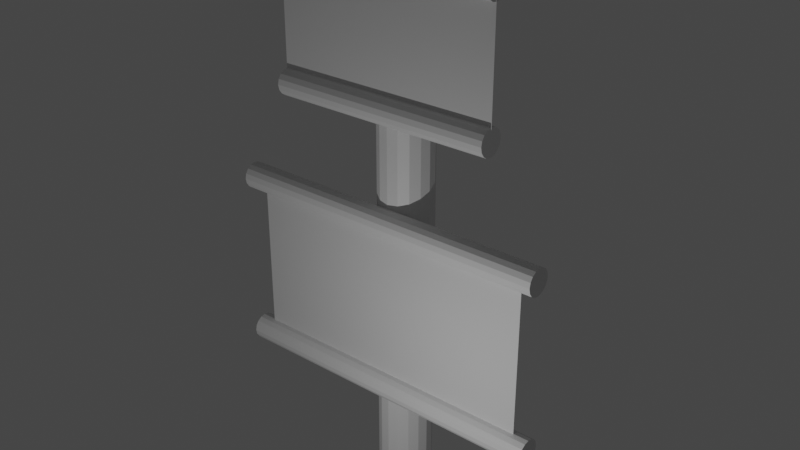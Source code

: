 # Source: Mastro_com_Bandeira_Secundario.blend  (saved by Blender 2.82.7; exported with 4.5.12 LTS)
import bpy
from mathutils import Matrix  # noqa: F401  (used for matrix-valued properties, if any)

bpy.ops.wm.read_factory_settings(use_empty=True)
scene = bpy.context.scene
scene.name = 'Scene'

# ---- collections
col_collection = bpy.data.collections.new('Collection'); scene.collection.children.link(col_collection)

# ---- materials (node trees are filled in below, after node groups)
mat_bandeira_001 = bpy.data.materials.new('Bandeira.001')
mat_bandeira_001.use_transparent_shadow = False
mat_bandeira_002 = bpy.data.materials.new('Bandeira.002')
mat_bandeira_002.use_transparent_shadow = False

# ---- material node trees
mat_bandeira_001.use_nodes = True; mat_bandeira_001.node_tree.nodes.clear()
_N = mat_bandeira_001.node_tree.nodes; _L = mat_bandeira_001.node_tree.links
n0 = _N.new('ShaderNodeOutputMaterial'); n0.name = 'Material Output'; n0.location = (300, 300)
n1 = _N.new('ShaderNodeBsdfPrincipled'); n1.name = 'Principled BSDF'; n1.location = (10, 300)
n1.distribution = 'GGX'
n1.subsurface_method = 'BURLEY'
n1.inputs[3].default_value = 1.45
n1.inputs[27].default_value = (0.0, 0.0, 0.0, 1.0)
n1.inputs[28].default_value = 1.0
_L.new(n1.outputs[0], n0.inputs[0])
n0.is_active_output = True
mat_bandeira_002.use_nodes = True; mat_bandeira_002.node_tree.nodes.clear()
_N = mat_bandeira_002.node_tree.nodes; _L = mat_bandeira_002.node_tree.links
n0 = _N.new('ShaderNodeOutputMaterial'); n0.name = 'Material Output'; n0.location = (300, 300)
n1 = _N.new('ShaderNodeBsdfPrincipled'); n1.name = 'Principled BSDF'; n1.location = (10, 300)
n1.distribution = 'GGX'
n1.subsurface_method = 'BURLEY'
n1.inputs[3].default_value = 1.45
n1.inputs[27].default_value = (0.0, 0.0, 0.0, 1.0)
n1.inputs[28].default_value = 1.0
_L.new(n1.outputs[0], n0.inputs[0])
n0.is_active_output = True

# ---- world
world_world = bpy.data.worlds.new('World'); scene.world = world_world
world_world.use_nodes = True; world_world.node_tree.nodes.clear()
_N = world_world.node_tree.nodes; _L = world_world.node_tree.links
n0 = _N.new('ShaderNodeOutputWorld'); n0.name = 'World Output'; n0.location = (300, 300)
n1 = _N.new('ShaderNodeBackground'); n1.name = 'Background'; n1.location = (10, 300)
n1.inputs[0].default_value = (0.05088, 0.05088, 0.05088, 1.0)
_L.new(n1.outputs[0], n0.inputs[0])
n0.is_active_output = True
world_world.color = (0.05088, 0.05088, 0.05088)
world_world.use_sun_shadow = False
world_world.sun_shadow_jitter_overblur = 0.0

# ---- lights
light_light_001 = bpy.data.lights.new('Light.001', 'POINT')
light_light_001.transmission_factor = 0.0
light_light_001.energy = 1000.0
light_light_001.shadow_soft_size = 0.1
light_light_001.shadow_maximum_resolution = 0.006
light_light_001.use_absolute_resolution = True

# ---- meshes
me_plane_001 = bpy.data.meshes.new('Plane.001')
me_plane_001.from_pydata([(-1.0, -1.0, 0.0), (1.0, -1.0, 0.0), (-1.0, 1.0, 0.0), (1.0, 1.0, 0.0), (-0.8182, -1.0, 0.0), (-0.6364, -1.0, 0.0), (-0.4545, -1.0, 0.0), (-0.2727, -1.0, 0.0), (-0.09091, -1.0, 0.0), (0.09091, -1.0, 0.0), (0.2727, -1.0, 0.0), (0.4545, -1.0, 0.0), (0.6364, -1.0, 0.0), (0.8182, -1.0, 0.0), (0.8182, 1.0, 0.0), (0.6364, 1.0, 0.0), (0.4545, 1.0, 0.0), (0.2727, 1.0, 0.0), (0.09091, 1.0, 0.0), (-0.09091, 1.0, 0.0), (-0.2727, 1.0, 0.0), (-0.4545, 1.0, 0.0), (-0.6364, 1.0, 0.0), (-0.8182, 1.0, 0.0), (-1.0, 0.8182, 0.0), (-1.0, 0.6364, 0.0), (-1.0, 0.4545, 0.0), (-1.0, 0.2727, 0.0), (-1.0, 0.09091, 0.0), (-1.0, -0.09091, 0.0), (-1.0, -0.2727, 0.0), (-1.0, -0.4545, 0.0), (-1.0, -0.6364, 0.0), (-1.0, -0.8182, 0.0), (1.0, -0.8182, 0.0), (1.0, -0.6364, 0.0), (1.0, -0.4545, 0.0), (1.0, -0.2727, 0.0), (1.0, -0.09091, 0.0), (1.0, 0.09091, 0.0), (1.0, 0.2727, 0.0), (1.0, 0.4545, 0.0), (1.0, 0.6364, 0.0), (1.0, 0.8182, 0.0), (-0.8182, -0.8182, 0.0), (-0.8182, -0.6364, 0.0), (-0.8182, -0.4545, 0.0), (-0.8182, -0.2727, 0.0), (-0.8182, -0.09091, 0.0), (-0.8182, 0.09091, 0.0), (-0.8182, 0.2727, 0.0), (-0.8182, 0.4545, 0.0), (-0.8182, 0.6364, 0.0), (-0.8182, 0.8182, 0.0), (-0.6364, -0.8182, 0.0), (-0.6364, -0.6364, 0.0), (-0.6364, -0.4545, 0.0), (-0.6364, -0.2727, 0.0), (-0.6364, -0.09091, 0.0), (-0.6364, 0.09091, 0.0), (-0.6364, 0.2727, 0.0), (-0.6364, 0.4545, 0.0), (-0.6364, 0.6364, 0.0), (-0.6364, 0.8182, 0.0), (-0.4545, -0.8182, 0.0), (-0.4545, -0.6364, 0.0), (-0.4545, -0.4545, 0.0), (-0.4545, -0.2727, 0.0), (-0.4545, -0.09091, 0.0), (-0.4545, 0.09091, 0.0), (-0.4545, 0.2727, 0.0), (-0.4545, 0.4545, 0.0), (-0.4545, 0.6364, 0.0), (-0.4545, 0.8182, 0.0), (-0.2727, -0.8182, 0.0), (-0.2727, -0.6364, 0.0), (-0.2727, -0.4545, 0.0), (-0.2727, -0.2727, 0.0), (-0.2727, -0.09091, 0.0), (-0.2727, 0.09091, 0.0), (-0.2727, 0.2727, 0.0), (-0.2727, 0.4545, 0.0), (-0.2727, 0.6364, 0.0), (-0.2727, 0.8182, 0.0), (-0.09091, -0.8182, 0.0), (-0.09091, -0.6364, 0.0), (-0.09091, -0.4545, 0.0), (-0.09091, -0.2727, 0.0), (-0.09091, -0.09091, 0.0), (-0.09091, 0.09091, 0.0), (-0.09091, 0.2727, 0.0), (-0.09091, 0.4545, 0.0), (-0.09091, 0.6364, 0.0), (-0.09091, 0.8182, 0.0), (0.09091, -0.8182, 0.0), (0.09091, -0.6364, 0.0), (0.09091, -0.4545, 0.0), (0.09091, -0.2727, 0.0), (0.09091, -0.09091, 0.0), (0.09091, 0.09091, 0.0), (0.09091, 0.2727, 0.0), (0.09091, 0.4545, 0.0), (0.09091, 0.6364, 0.0), (0.09091, 0.8182, 0.0), (0.2727, -0.8182, 0.0), (0.2727, -0.6364, 0.0), (0.2727, -0.4545, 0.0), (0.2727, -0.2727, 0.0), (0.2727, -0.09091, 0.0), (0.2727, 0.09091, 0.0), (0.2727, 0.2727, 0.0), (0.2727, 0.4545, 0.0), (0.2727, 0.6364, 0.0), (0.2727, 0.8182, 0.0), (0.4545, -0.8182, 0.0), (0.4545, -0.6364, 0.0), (0.4545, -0.4545, 0.0), (0.4545, -0.2727, 0.0), (0.4545, -0.09091, 0.0), (0.4545, 0.09091, 0.0), (0.4545, 0.2727, 0.0), (0.4545, 0.4545, 0.0), (0.4545, 0.6364, 0.0), (0.4545, 0.8182, 0.0), (0.6364, -0.8182, 0.0), (0.6364, -0.6364, 0.0), (0.6364, -0.4545, 0.0), (0.6364, -0.2727, 0.0), (0.6364, -0.09091, 0.0), (0.6364, 0.09091, 0.0), (0.6364, 0.2727, 0.0), (0.6364, 0.4545, 0.0), (0.6364, 0.6364, 0.0), (0.6364, 0.8182, 0.0), (0.8182, -0.8182, 0.0), (0.8182, -0.6364, 0.0), (0.8182, -0.4545, 0.0), (0.8182, -0.2727, 0.0), (0.8182, -0.09091, 0.0), (0.8182, 0.09091, 0.0), (0.8182, 0.2727, 0.0), (0.8182, 0.4545, 0.0), (0.8182, 0.6364, 0.0), (0.8182, 0.8182, 0.0), (0.0, -2.52, -1.967), (0.0, 4.563, -1.967), (0.06873, -2.52, -1.899), (0.06873, 4.563, -1.899), (0.127, -2.52, -1.706), (0.127, 4.563, -1.706), (0.1659, -2.52, -1.416), (0.1659, 4.563, -1.416), (0.1796, -2.52, -1.074), (0.1796, 4.563, -1.074), (0.1659, -2.52, -0.7318), (0.1659, 4.563, -0.7318), (0.127, -2.52, -0.4419), (0.127, 4.563, -0.4419), (0.06873, -2.52, -0.2482), (0.06873, 4.563, -0.2482), (2.712e-08, -2.52, -0.1802), (2.712e-08, 4.563, -0.1802), (-0.06873, -2.52, -0.2482), (-0.06873, 4.563, -0.2482), (-0.127, -2.52, -0.4419), (-0.127, 4.563, -0.4419), (-0.1659, -2.52, -0.7318), (-0.1659, 4.563, -0.7318), (-0.1796, -2.52, -1.074), (-0.1796, 4.563, -1.074), (-0.1659, -2.52, -1.416), (-0.1659, 4.563, -1.416), (-0.127, -2.52, -1.706), (-0.127, 4.563, -1.706), (-0.06873, -2.52, -1.899), (-0.06873, 4.563, -1.899), (1.104, -1.173, -0.4649), (-1.104, -1.173, -0.4649), (1.104, -1.104, -0.4313), (-1.104, -1.104, -0.4313), (1.104, -1.046, -0.3355), (-1.104, -1.046, -0.3355), (1.104, -1.007, -0.1922), (-1.104, -1.007, -0.1922), (1.104, -0.9938, -0.02308), (-1.104, -0.9938, -0.02308), (1.104, -1.007, 0.146), (-1.104, -1.007, 0.146), (1.104, -1.046, 0.2893), (-1.104, -1.046, 0.2893), (1.104, -1.104, 0.3851), (-1.104, -1.104, 0.3851), (1.104, -1.173, 0.4188), (-1.104, -1.173, 0.4188), (1.104, -1.241, 0.3851), (-1.104, -1.241, 0.3851), (1.104, -1.299, 0.2893), (-1.104, -1.299, 0.2893), (1.104, -1.338, 0.146), (-1.104, -1.338, 0.146), (1.104, -1.352, -0.02308), (-1.104, -1.352, -0.02308), (1.104, -1.338, -0.1922), (-1.104, -1.338, -0.1922), (1.104, -1.299, -0.3355), (-1.104, -1.299, -0.3355), (1.104, -1.241, -0.4313), (-1.104, -1.241, -0.4313), (1.104, 1.164, -0.4649), (-1.104, 1.164, -0.4649), (1.104, 1.233, -0.4313), (-1.104, 1.233, -0.4313), (1.104, 1.291, -0.3355), (-1.104, 1.291, -0.3355), (1.104, 1.329, -0.1922), (-1.104, 1.329, -0.1922), (1.104, 1.343, -0.02308), (-1.104, 1.343, -0.02308), (1.104, 1.329, 0.146), (-1.104, 1.329, 0.146), (1.104, 1.291, 0.2893), (-1.104, 1.291, 0.2893), (1.104, 1.233, 0.3851), (-1.104, 1.233, 0.3851), (1.104, 1.164, 0.4188), (-1.104, 1.164, 0.4188), (1.104, 1.096, 0.3851), (-1.104, 1.096, 0.3851), (1.104, 1.037, 0.2893), (-1.104, 1.037, 0.2893), (1.104, 0.9987, 0.146), (-1.104, 0.9987, 0.146), (1.104, 0.9851, -0.02308), (-1.104, 0.9851, -0.02308), (1.104, 0.9987, -0.1922), (-1.104, 0.9987, -0.1922), (1.104, 1.037, -0.3355), (-1.104, 1.037, -0.3355), (1.104, 1.096, -0.4313), (-1.104, 1.096, -0.4313), (0.7542, 4.339, -0.4649), (-0.7542, 4.339, -0.4649), (0.7542, 4.408, -0.4313), (-0.7542, 4.408, -0.4313), (0.7542, 4.466, -0.3355), (-0.7542, 4.466, -0.3355), (0.7542, 4.505, -0.1922), (-0.7542, 4.505, -0.1922), (0.7542, 4.518, -0.02308), (-0.7542, 4.518, -0.02308), (0.7542, 4.505, 0.146), (-0.7542, 4.505, 0.146), (0.7542, 4.466, 0.2893), (-0.7542, 4.466, 0.2893), (0.7542, 4.408, 0.3851), (-0.7542, 4.408, 0.3851), (0.7542, 4.339, 0.4188), (-0.7542, 4.339, 0.4188), (0.7542, 4.271, 0.3851), (-0.7542, 4.271, 0.3851), (0.7542, 4.213, 0.2893), (-0.7542, 4.213, 0.2893), (0.7542, 4.174, 0.146), (-0.7542, 4.174, 0.146), (0.7542, 4.16, -0.02308), (-0.7542, 4.16, -0.02308), (0.7542, 4.174, -0.1922), (-0.7542, 4.174, -0.1922), (0.7542, 4.213, -0.3355), (-0.7542, 4.213, -0.3355), (0.7542, 4.271, -0.4313), (-0.7542, 4.271, -0.4313), (0.7542, 2.627, -0.4649), (-0.7542, 2.627, -0.4649), (0.7542, 2.696, -0.4313), (-0.7542, 2.696, -0.4313), (0.7542, 2.754, -0.3355), (-0.7542, 2.754, -0.3355), (0.7542, 2.793, -0.1922), (-0.7542, 2.793, -0.1922), (0.7542, 2.806, -0.02308), (-0.7542, 2.806, -0.02308), (0.7542, 2.793, 0.146), (-0.7542, 2.793, 0.146), (0.7542, 2.754, 0.2893), (-0.7542, 2.754, 0.2893), (0.7542, 2.696, 0.3851), (-0.7542, 2.696, 0.3851), (0.7542, 2.627, 0.4188), (-0.7542, 2.627, 0.4188), (0.7542, 2.559, 0.3851), (-0.7542, 2.559, 0.3851), (0.7542, 2.501, 0.2893), (-0.7542, 2.501, 0.2893), (0.7542, 2.462, 0.146), (-0.7542, 2.462, 0.146), (0.7542, 2.448, -0.02308), (-0.7542, 2.448, -0.02308), (0.7542, 2.462, -0.1922), (-0.7542, 2.462, -0.1922), (0.7542, 2.501, -0.3355), (-0.7542, 2.501, -0.3355), (0.7542, 2.559, -0.4313), (-0.7542, 2.559, -0.4313), (-0.7566, 2.777, -2.98e-07), (0.7566, 2.777, -2.98e-07), (-0.7566, 4.19, -2.98e-07), (0.7566, 4.19, -2.98e-07), (-0.619, 2.777, -2.98e-07), (-0.4814, 2.777, -2.98e-07), (-0.3439, 2.777, -2.98e-07), (-0.2063, 2.777, -2.98e-07), (-0.06878, 2.777, -2.98e-07), (0.06878, 2.777, -2.98e-07), (0.2063, 2.777, -2.98e-07), (0.3439, 2.777, -2.98e-07), (0.4814, 2.777, -2.98e-07), (0.619, 2.777, -2.98e-07), (0.619, 4.19, -2.98e-07), (0.4814, 4.19, -2.98e-07), (0.3439, 4.19, -2.98e-07), (0.2063, 4.19, -2.98e-07), (0.06878, 4.19, -2.98e-07), (-0.06878, 4.19, -2.98e-07), (-0.2063, 4.19, -2.98e-07), (-0.3439, 4.19, -2.98e-07), (-0.4814, 4.19, -2.98e-07), (-0.619, 4.19, -2.98e-07), (-0.7566, 4.062, -2.98e-07), (-0.7566, 3.933, -2.98e-07), (-0.7566, 3.805, -2.98e-07), (-0.7566, 3.676, -2.98e-07), (-0.7566, 3.548, -2.98e-07), (-0.7566, 3.419, -2.98e-07), (-0.7566, 3.291, -2.98e-07), (-0.7566, 3.163, -2.98e-07), (-0.7566, 3.034, -2.98e-07), (-0.7566, 2.906, -2.98e-07), (0.7566, 2.906, -2.98e-07), (0.7566, 3.034, -2.98e-07), (0.7566, 3.163, -2.98e-07), (0.7566, 3.291, -2.98e-07), (0.7566, 3.419, -2.98e-07), (0.7566, 3.548, -2.98e-07), (0.7566, 3.676, -2.98e-07), (0.7566, 3.805, -2.98e-07), (0.7566, 3.933, -2.98e-07), (0.7566, 4.062, -2.98e-07), (-0.619, 2.906, -2.98e-07), (-0.619, 3.034, -2.98e-07), (-0.619, 3.163, -2.98e-07), (-0.619, 3.291, -2.98e-07), (-0.619, 3.419, -2.98e-07), (-0.619, 3.548, -2.98e-07), (-0.619, 3.676, -2.98e-07), (-0.619, 3.805, -2.98e-07), (-0.619, 3.933, -2.98e-07), (-0.619, 4.062, -2.98e-07), (-0.4814, 2.906, -2.98e-07), (-0.4814, 3.034, -2.98e-07), (-0.4814, 3.163, -2.98e-07), (-0.4814, 3.291, -2.98e-07), (-0.4814, 3.419, -2.98e-07), (-0.4814, 3.548, -2.98e-07), (-0.4814, 3.676, -2.98e-07), (-0.4814, 3.805, -2.98e-07), (-0.4814, 3.933, -2.98e-07), (-0.4814, 4.062, -2.98e-07), (-0.3439, 2.906, -2.98e-07), (-0.3439, 3.034, -2.98e-07), (-0.3439, 3.163, -2.98e-07), (-0.3439, 3.291, -2.98e-07), (-0.3439, 3.419, -2.98e-07), (-0.3439, 3.548, -2.98e-07), (-0.3439, 3.676, -2.98e-07), (-0.3439, 3.805, -2.98e-07), (-0.3439, 3.933, -2.98e-07), (-0.3439, 4.062, -2.98e-07), (-0.2063, 2.906, -2.98e-07), (-0.2063, 3.034, -2.98e-07), (-0.2063, 3.163, -2.98e-07), (-0.2063, 3.291, -2.98e-07), (-0.2063, 3.419, -2.98e-07), (-0.2063, 3.548, -2.98e-07), (-0.2063, 3.676, -2.98e-07), (-0.2063, 3.805, -2.98e-07), (-0.2063, 3.933, -2.98e-07), (-0.2063, 4.062, -2.98e-07), (-0.06878, 2.906, -2.98e-07), (-0.06878, 3.034, -2.98e-07), (-0.06878, 3.163, -2.98e-07), (-0.06878, 3.291, -2.98e-07), (-0.06878, 3.419, -2.98e-07), (-0.06878, 3.548, -2.98e-07), (-0.06878, 3.676, -2.98e-07), (-0.06878, 3.805, -2.98e-07), (-0.06878, 3.933, -2.98e-07), (-0.06878, 4.062, -2.98e-07), (0.06878, 2.906, -2.98e-07), (0.06878, 3.034, -2.98e-07), (0.06878, 3.163, -2.98e-07), (0.06878, 3.291, -2.98e-07), (0.06878, 3.419, -2.98e-07), (0.06878, 3.548, -2.98e-07), (0.06878, 3.676, -2.98e-07), (0.06878, 3.805, -2.98e-07), (0.06878, 3.933, -2.98e-07), (0.06878, 4.062, -2.98e-07), (0.2063, 2.906, -2.98e-07), (0.2063, 3.034, -2.98e-07), (0.2063, 3.163, -2.98e-07), (0.2063, 3.291, -2.98e-07), (0.2063, 3.419, -2.98e-07), (0.2063, 3.548, -2.98e-07), (0.2063, 3.676, -2.98e-07), (0.2063, 3.805, -2.98e-07), (0.2063, 3.933, -2.98e-07), (0.2063, 4.062, -2.98e-07), (0.3439, 2.906, -2.98e-07), (0.3439, 3.034, -2.98e-07), (0.3439, 3.163, -2.98e-07), (0.3439, 3.291, -2.98e-07), (0.3439, 3.419, -2.98e-07), (0.3439, 3.548, -2.98e-07), (0.3439, 3.676, -2.98e-07), (0.3439, 3.805, -2.98e-07), (0.3439, 3.933, -2.98e-07), (0.3439, 4.062, -2.98e-07), (0.4814, 2.906, -2.98e-07), (0.4814, 3.034, -2.98e-07), (0.4814, 3.163, -2.98e-07), (0.4814, 3.291, -2.98e-07), (0.4814, 3.419, -2.98e-07), (0.4814, 3.548, -2.98e-07), (0.4814, 3.676, -2.98e-07), (0.4814, 3.805, -2.98e-07), (0.4814, 3.933, -2.98e-07), (0.4814, 4.062, -2.98e-07), (0.619, 2.906, -2.98e-07), (0.619, 3.034, -2.98e-07), (0.619, 3.163, -2.98e-07), (0.619, 3.291, -2.98e-07), (0.619, 3.419, -2.98e-07), (0.619, 3.548, -2.98e-07), (0.619, 3.676, -2.98e-07), (0.619, 3.805, -2.98e-07), (0.619, 3.933, -2.98e-07), (0.619, 4.062, -2.98e-07)], [], [(143, 43, 3, 14), (24, 53, 23, 2), (53, 63, 22, 23), (63, 73, 21, 22), (73, 83, 20, 21), (83, 93, 19, 20), (93, 103, 18, 19), (103, 113, 17, 18), (113, 123, 16, 17), (123, 133, 15, 16), (133, 143, 14, 15), (12, 13, 134, 124), (124, 134, 135, 125), (125, 135, 136, 126), (126, 136, 137, 127), (127, 137, 138, 128), (128, 138, 139, 129), (129, 139, 140, 130), (130, 140, 141, 131), (131, 141, 142, 132), (132, 142, 143, 133), (11, 12, 124, 114), (114, 124, 125, 115), (115, 125, 126, 116), (116, 126, 127, 117), (117, 127, 128, 118), (118, 128, 129, 119), (119, 129, 130, 120), (120, 130, 131, 121), (121, 131, 132, 122), (122, 132, 133, 123), (10, 11, 114, 104), (104, 114, 115, 105), (105, 115, 116, 106), (106, 116, 117, 107), (107, 117, 118, 108), (108, 118, 119, 109), (109, 119, 120, 110), (110, 120, 121, 111), (111, 121, 122, 112), (112, 122, 123, 113), (9, 10, 104, 94), (94, 104, 105, 95), (95, 105, 106, 96), (96, 106, 107, 97), (97, 107, 108, 98), (98, 108, 109, 99), (99, 109, 110, 100), (100, 110, 111, 101), (101, 111, 112, 102), (102, 112, 113, 103), (8, 9, 94, 84), (84, 94, 95, 85), (85, 95, 96, 86), (86, 96, 97, 87), (87, 97, 98, 88), (88, 98, 99, 89), (89, 99, 100, 90), (90, 100, 101, 91), (91, 101, 102, 92), (92, 102, 103, 93), (7, 8, 84, 74), (74, 84, 85, 75), (75, 85, 86, 76), (76, 86, 87, 77), (77, 87, 88, 78), (78, 88, 89, 79), (79, 89, 90, 80), (80, 90, 91, 81), (81, 91, 92, 82), (82, 92, 93, 83), (6, 7, 74, 64), (64, 74, 75, 65), (65, 75, 76, 66), (66, 76, 77, 67), (67, 77, 78, 68), (68, 78, 79, 69), (69, 79, 80, 70), (70, 80, 81, 71), (71, 81, 82, 72), (72, 82, 83, 73), (5, 6, 64, 54), (54, 64, 65, 55), (55, 65, 66, 56), (56, 66, 67, 57), (57, 67, 68, 58), (58, 68, 69, 59), (59, 69, 70, 60), (60, 70, 71, 61), (61, 71, 72, 62), (62, 72, 73, 63), (4, 5, 54, 44), (44, 54, 55, 45), (45, 55, 56, 46), (46, 56, 57, 47), (47, 57, 58, 48), (48, 58, 59, 49), (49, 59, 60, 50), (50, 60, 61, 51), (51, 61, 62, 52), (52, 62, 63, 53), (0, 4, 44, 33), (33, 44, 45, 32), (32, 45, 46, 31), (31, 46, 47, 30), (30, 47, 48, 29), (29, 48, 49, 28), (28, 49, 50, 27), (27, 50, 51, 26), (26, 51, 52, 25), (25, 52, 53, 24), (13, 1, 34, 134), (134, 34, 35, 135), (135, 35, 36, 136), (136, 36, 37, 137), (137, 37, 38, 138), (138, 38, 39, 139), (139, 39, 40, 140), (140, 40, 41, 141), (141, 41, 42, 142), (142, 42, 43, 143), (144, 145, 147, 146), (146, 147, 149, 148), (148, 149, 151, 150), (150, 151, 153, 152), (152, 153, 155, 154), (154, 155, 157, 156), (156, 157, 159, 158), (158, 159, 161, 160), (160, 161, 163, 162), (162, 163, 165, 164), (164, 165, 167, 166), (166, 167, 169, 168), (168, 169, 171, 170), (170, 171, 173, 172), (147, 145, 175, 173, 171, 169, 167, 165, 163, 161, 159, 157, 155, 153, 151, 149), (172, 173, 175, 174), (174, 175, 145, 144), (144, 146, 148, 150, 152, 154, 156, 158, 160, 162, 164, 166, 168, 170, 172, 174), (176, 177, 179, 178), (178, 179, 181, 180), (180, 181, 183, 182), (182, 183, 185, 184), (184, 185, 187, 186), (186, 187, 189, 188), (188, 189, 191, 190), (190, 191, 193, 192), (192, 193, 195, 194), (194, 195, 197, 196), (196, 197, 199, 198), (198, 199, 201, 200), (200, 201, 203, 202), (202, 203, 205, 204), (179, 177, 207, 205, 203, 201, 199, 197, 195, 193, 191, 189, 187, 185, 183, 181), (204, 205, 207, 206), (206, 207, 177, 176), (176, 178, 180, 182, 184, 186, 188, 190, 192, 194, 196, 198, 200, 202, 204, 206), (208, 209, 211, 210), (210, 211, 213, 212), (212, 213, 215, 214), (214, 215, 217, 216), (216, 217, 219, 218), (218, 219, 221, 220), (220, 221, 223, 222), (222, 223, 225, 224), (224, 225, 227, 226), (226, 227, 229, 228), (228, 229, 231, 230), (230, 231, 233, 232), (232, 233, 235, 234), (234, 235, 237, 236), (211, 209, 239, 237, 235, 233, 231, 229, 227, 225, 223, 221, 219, 217, 215, 213), (236, 237, 239, 238), (238, 239, 209, 208), (208, 210, 212, 214, 216, 218, 220, 222, 224, 226, 228, 230, 232, 234, 236, 238), (240, 241, 243, 242), (242, 243, 245, 244), (244, 245, 247, 246), (246, 247, 249, 248), (248, 249, 251, 250), (250, 251, 253, 252), (252, 253, 255, 254), (254, 255, 257, 256), (256, 257, 259, 258), (258, 259, 261, 260), (260, 261, 263, 262), (262, 263, 265, 264), (264, 265, 267, 266), (266, 267, 269, 268), (243, 241, 271, 269, 267, 265, 263, 261, 259, 257, 255, 253, 251, 249, 247, 245), (268, 269, 271, 270), (270, 271, 241, 240), (240, 242, 244, 246, 248, 250, 252, 254, 256, 258, 260, 262, 264, 266, 268, 270), (272, 273, 275, 274), (274, 275, 277, 276), (276, 277, 279, 278), (278, 279, 281, 280), (280, 281, 283, 282), (282, 283, 285, 284), (284, 285, 287, 286), (286, 287, 289, 288), (288, 289, 291, 290), (290, 291, 293, 292), (292, 293, 295, 294), (294, 295, 297, 296), (296, 297, 299, 298), (298, 299, 301, 300), (275, 273, 303, 301, 299, 297, 295, 293, 291, 289, 287, 285, 283, 281, 279, 277), (300, 301, 303, 302), (302, 303, 273, 272), (272, 274, 276, 278, 280, 282, 284, 286, 288, 290, 292, 294, 296, 298, 300, 302), (447, 347, 307, 318), (328, 357, 327, 306), (357, 367, 326, 327), (367, 377, 325, 326), (377, 387, 324, 325), (387, 397, 323, 324), (397, 407, 322, 323), (407, 417, 321, 322), (417, 427, 320, 321), (427, 437, 319, 320), (437, 447, 318, 319), (316, 317, 438, 428), (428, 438, 439, 429), (429, 439, 440, 430), (430, 440, 441, 431), (431, 441, 442, 432), (432, 442, 443, 433), (433, 443, 444, 434), (434, 444, 445, 435), (435, 445, 446, 436), (436, 446, 447, 437), (315, 316, 428, 418), (418, 428, 429, 419), (419, 429, 430, 420), (420, 430, 431, 421), (421, 431, 432, 422), (422, 432, 433, 423), (423, 433, 434, 424), (424, 434, 435, 425), (425, 435, 436, 426), (426, 436, 437, 427), (314, 315, 418, 408), (408, 418, 419, 409), (409, 419, 420, 410), (410, 420, 421, 411), (411, 421, 422, 412), (412, 422, 423, 413), (413, 423, 424, 414), (414, 424, 425, 415), (415, 425, 426, 416), (416, 426, 427, 417), (313, 314, 408, 398), (398, 408, 409, 399), (399, 409, 410, 400), (400, 410, 411, 401), (401, 411, 412, 402), (402, 412, 413, 403), (403, 413, 414, 404), (404, 414, 415, 405), (405, 415, 416, 406), (406, 416, 417, 407), (312, 313, 398, 388), (388, 398, 399, 389), (389, 399, 400, 390), (390, 400, 401, 391), (391, 401, 402, 392), (392, 402, 403, 393), (393, 403, 404, 394), (394, 404, 405, 395), (395, 405, 406, 396), (396, 406, 407, 397), (311, 312, 388, 378), (378, 388, 389, 379), (379, 389, 390, 380), (380, 390, 391, 381), (381, 391, 392, 382), (382, 392, 393, 383), (383, 393, 394, 384), (384, 394, 395, 385), (385, 395, 396, 386), (386, 396, 397, 387), (310, 311, 378, 368), (368, 378, 379, 369), (369, 379, 380, 370), (370, 380, 381, 371), (371, 381, 382, 372), (372, 382, 383, 373), (373, 383, 384, 374), (374, 384, 385, 375), (375, 385, 386, 376), (376, 386, 387, 377), (309, 310, 368, 358), (358, 368, 369, 359), (359, 369, 370, 360), (360, 370, 371, 361), (361, 371, 372, 362), (362, 372, 373, 363), (363, 373, 374, 364), (364, 374, 375, 365), (365, 375, 376, 366), (366, 376, 377, 367), (308, 309, 358, 348), (348, 358, 359, 349), (349, 359, 360, 350), (350, 360, 361, 351), (351, 361, 362, 352), (352, 362, 363, 353), (353, 363, 364, 354), (354, 364, 365, 355), (355, 365, 366, 356), (356, 366, 367, 357), (304, 308, 348, 337), (337, 348, 349, 336), (336, 349, 350, 335), (335, 350, 351, 334), (334, 351, 352, 333), (333, 352, 353, 332), (332, 353, 354, 331), (331, 354, 355, 330), (330, 355, 356, 329), (329, 356, 357, 328), (317, 305, 338, 438), (438, 338, 339, 439), (439, 339, 340, 440), (440, 340, 341, 441), (441, 341, 342, 442), (442, 342, 343, 443), (443, 343, 344, 444), (444, 344, 345, 445), (445, 345, 346, 446), (446, 346, 347, 447)])
me_plane_001.polygons.foreach_set('material_index', [0, 0, 0, 0, 0, 0, 0, 0, 0, 0, 0, 0, 0, 0, 0, 0, 0, 0, 0, 0, 0, 0, 0, 0, 0, 0, 0, 0, 0, 0, 0, 0, 0, 0, 0, 0, 0, 0, 0, 0, 0, 0, 0, 0, 0, 0, 0, 0, 0, 0, 0, 0, 0, 0, 0, 0, 0, 0, 0, 0, 0, 0, 0, 0, 0, 0, 0, 0, 0, 0, 0, 0, 0, 0, 0, 0, 0, 0, 0, 0, 0, 0, 0, 0, 0, 0, 0, 0, 0, 0, 0, 0, 0, 0, 0, 0, 0, 0, 0, 0, 0, 0, 0, 0, 0, 0, 0, 0, 0, 0, 0, 0, 0, 0, 0, 0, 0, 0, 0, 0, 0, 0, 0, 0, 0, 0, 0, 0, 0, 0, 0, 0, 0, 0, 0, 0, 0, 0, 0, 0, 0, 0, 0, 0, 0, 0, 0, 0, 0, 0, 0, 0, 0, 0, 0, 0, 0, 0, 0, 0, 0, 0, 0, 0, 0, 0, 0, 0, 0, 0, 0, 0, 0, 0, 0, 0, 0, 0, 0, 0, 0, 0, 0, 0, 0, 0, 0, 0, 0, 0, 0, 0, 0, 0, 0, 0, 0, 0, 0, 0, 0, 0, 0, 0, 0, 0, 0, 0, 0, 0, 0, 1, 1, 1, 1, 1, 1, 1, 1, 1, 1, 1, 1, 1, 1, 1, 1, 1, 1, 1, 1, 1, 1, 1, 1, 1, 1, 1, 1, 1, 1, 1, 1, 1, 1, 1, 1, 1, 1, 1, 1, 1, 1, 1, 1, 1, 1, 1, 1, 1, 1, 1, 1, 1, 1, 1, 1, 1, 1, 1, 1, 1, 1, 1, 1, 1, 1, 1, 1, 1, 1, 1, 1, 1, 1, 1, 1, 1, 1, 1, 1, 1, 1, 1, 1, 1, 1, 1, 1, 1, 1, 1, 1, 1, 1, 1, 1, 1, 1, 1, 1, 1, 1, 1, 1, 1, 1, 1, 1, 1, 1, 1, 1, 1, 1, 1, 1, 1, 1, 1, 1, 1])
_uv = me_plane_001.uv_layers.new(name='UVMap')
_uv.uv.foreach_set('vector', [0.887, 0.9423, 0.9761, 0.9423, 0.9761, 0.995, 0.887, 0.995, -0.003433, 0.9423, 0.08561, 0.9423, 0.08561, 0.995, -0.003433, 0.995, 0.08561, 0.9423, 0.1747, 0.9423, 0.1747, 0.995, 0.08561, 0.995, 0.1747, 0.9423, 0.2637, 0.9423, 0.2637, 0.995, 0.1747, 0.995, 0.2637, 0.9423, 0.3528, 0.9423, 0.3528, 0.995, 0.2637, 0.995, 0.3528, 0.9423, 0.4418, 0.9423, 0.4418, 0.995, 0.3528, 0.995, 0.4418, 0.9423, 0.5309, 0.9423, 0.5309, 0.995, 0.4418, 0.995, 0.5309, 0.9423, 0.6199, 0.9423, 0.6199, 0.995, 0.5309, 0.995, 0.6199, 0.9423, 0.7089, 0.9423, 0.7089, 0.995, 0.6199, 0.995, 0.7089, 0.9423, 0.798, 0.9423, 0.798, 0.995, 0.7089, 0.995, 0.798, 0.9423, 0.887, 0.9423, 0.887, 0.995, 0.798, 0.995, 0.798, 0.4153, 0.887, 0.4153, 0.887, 0.468, 0.798, 0.468, 0.798, 0.468, 0.887, 0.468, 0.887, 0.5207, 0.798, 0.5207, 0.798, 0.5207, 0.887, 0.5207, 0.887, 0.5734, 0.798, 0.5734, 0.798, 0.5734, 0.887, 0.5734, 0.887, 0.6261, 0.798, 0.6261, 0.798, 0.6261, 0.887, 0.6261, 0.887, 0.6788, 0.798, 0.6788, 0.798, 0.6788, 0.887, 0.6788, 0.887, 0.7315, 0.798, 0.7315, 0.798, 0.7315, 0.887, 0.7315, 0.887, 0.7842, 0.798, 0.7842, 0.798, 0.7842, 0.887, 0.7842, 0.887, 0.8369, 0.798, 0.8369, 0.798, 0.8369, 0.887, 0.8369, 0.887, 0.8896, 0.798, 0.8896, 0.798, 0.8896, 0.887, 0.8896, 0.887, 0.9423, 0.798, 0.9423, 0.7089, 0.4153, 0.798, 0.4153, 0.798, 0.468, 0.7089, 0.468, 0.7089, 0.468, 0.798, 0.468, 0.798, 0.5207, 0.7089, 0.5207, 0.7089, 0.5207, 0.798, 0.5207, 0.798, 0.5734, 0.7089, 0.5734, 0.7089, 0.5734, 0.798, 0.5734, 0.798, 0.6261, 0.7089, 0.6261, 0.7089, 0.6261, 0.798, 0.6261, 0.798, 0.6788, 0.7089, 0.6788, 0.7089, 0.6788, 0.798, 0.6788, 0.798, 0.7315, 0.7089, 0.7315, 0.7089, 0.7315, 0.798, 0.7315, 0.798, 0.7842, 0.7089, 0.7842, 0.7089, 0.7842, 0.798, 0.7842, 0.798, 0.8369, 0.7089, 0.8369, 0.7089, 0.8369, 0.798, 0.8369, 0.798, 0.8896, 0.7089, 0.8896, 0.7089, 0.8896, 0.798, 0.8896, 0.798, 0.9423, 0.7089, 0.9423, 0.6199, 0.4153, 0.7089, 0.4153, 0.7089, 0.468, 0.6199, 0.468, 0.6199, 0.468, 0.7089, 0.468, 0.7089, 0.5207, 0.6199, 0.5207, 0.6199, 0.5207, 0.7089, 0.5207, 0.7089, 0.5734, 0.6199, 0.5734, 0.6199, 0.5734, 0.7089, 0.5734, 0.7089, 0.6261, 0.6199, 0.6261, 0.6199, 0.6261, 0.7089, 0.6261, 0.7089, 0.6788, 0.6199, 0.6788, 0.6199, 0.6788, 0.7089, 0.6788, 0.7089, 0.7315, 0.6199, 0.7315, 0.6199, 0.7315, 0.7089, 0.7315, 0.7089, 0.7842, 0.6199, 0.7842, 0.6199, 0.7842, 0.7089, 0.7842, 0.7089, 0.8369, 0.6199, 0.8369, 0.6199, 0.8369, 0.7089, 0.8369, 0.7089, 0.8896, 0.6199, 0.8896, 0.6199, 0.8896, 0.7089, 0.8896, 0.7089, 0.9423, 0.6199, 0.9423, 0.5309, 0.4153, 0.6199, 0.4153, 0.6199, 0.468, 0.5309, 0.468, 0.5309, 0.468, 0.6199, 0.468, 0.6199, 0.5207, 0.5309, 0.5207, 0.5309, 0.5207, 0.6199, 0.5207, 0.6199, 0.5734, 0.5309, 0.5734, 0.5309, 0.5734, 0.6199, 0.5734, 0.6199, 0.6261, 0.5309, 0.6261, 0.5309, 0.6261, 0.6199, 0.6261, 0.6199, 0.6788, 0.5309, 0.6788, 0.5309, 0.6788, 0.6199, 0.6788, 0.6199, 0.7315, 0.5309, 0.7315, 0.5309, 0.7315, 0.6199, 0.7315, 0.6199, 0.7842, 0.5309, 0.7842, 0.5309, 0.7842, 0.6199, 0.7842, 0.6199, 0.8369, 0.5309, 0.8369, 0.5309, 0.8369, 0.6199, 0.8369, 0.6199, 0.8896, 0.5309, 0.8896, 0.5309, 0.8896, 0.6199, 0.8896, 0.6199, 0.9423, 0.5309, 0.9423, 0.4418, 0.4153, 0.5309, 0.4153, 0.5309, 0.468, 0.4418, 0.468, 0.4418, 0.468, 0.5309, 0.468, 0.5309, 0.5207, 0.4418, 0.5207, 0.4418, 0.5207, 0.5309, 0.5207, 0.5309, 0.5734, 0.4418, 0.5734, 0.4418, 0.5734, 0.5309, 0.5734, 0.5309, 0.6261, 0.4418, 0.6261, 0.4418, 0.6261, 0.5309, 0.6261, 0.5309, 0.6788, 0.4418, 0.6788, 0.4418, 0.6788, 0.5309, 0.6788, 0.5309, 0.7315, 0.4418, 0.7315, 0.4418, 0.7315, 0.5309, 0.7315, 0.5309, 0.7842, 0.4418, 0.7842, 0.4418, 0.7842, 0.5309, 0.7842, 0.5309, 0.8369, 0.4418, 0.8369, 0.4418, 0.8369, 0.5309, 0.8369, 0.5309, 0.8896, 0.4418, 0.8896, 0.4418, 0.8896, 0.5309, 0.8896, 0.5309, 0.9423, 0.4418, 0.9423, 0.3528, 0.4153, 0.4418, 0.4153, 0.4418, 0.468, 0.3528, 0.468, 0.3528, 0.468, 0.4418, 0.468, 0.4418, 0.5207, 0.3528, 0.5207, 0.3528, 0.5207, 0.4418, 0.5207, 0.4418, 0.5734, 0.3528, 0.5734, 0.3528, 0.5734, 0.4418, 0.5734, 0.4418, 0.6261, 0.3528, 0.6261, 0.3528, 0.6261, 0.4418, 0.6261, 0.4418, 0.6788, 0.3528, 0.6788, 0.3528, 0.6788, 0.4418, 0.6788, 0.4418, 0.7315, 0.3528, 0.7315, 0.3528, 0.7315, 0.4418, 0.7315, 0.4418, 0.7842, 0.3528, 0.7842, 0.3528, 0.7842, 0.4418, 0.7842, 0.4418, 0.8369, 0.3528, 0.8369, 0.3528, 0.8369, 0.4418, 0.8369, 0.4418, 0.8896, 0.3528, 0.8896, 0.3528, 0.8896, 0.4418, 0.8896, 0.4418, 0.9423, 0.3528, 0.9423, 0.2637, 0.4153, 0.3528, 0.4153, 0.3528, 0.468, 0.2637, 0.468, 0.2637, 0.468, 0.3528, 0.468, 0.3528, 0.5207, 0.2637, 0.5207, 0.2637, 0.5207, 0.3528, 0.5207, 0.3528, 0.5734, 0.2637, 0.5734, 0.2637, 0.5734, 0.3528, 0.5734, 0.3528, 0.6261, 0.2637, 0.6261, 0.2637, 0.6261, 0.3528, 0.6261, 0.3528, 0.6788, 0.2637, 0.6788, 0.2637, 0.6788, 0.3528, 0.6788, 0.3528, 0.7315, 0.2637, 0.7315, 0.2637, 0.7315, 0.3528, 0.7315, 0.3528, 0.7842, 0.2637, 0.7842, 0.2637, 0.7842, 0.3528, 0.7842, 0.3528, 0.8369, 0.2637, 0.8369, 0.2637, 0.8369, 0.3528, 0.8369, 0.3528, 0.8896, 0.2637, 0.8896, 0.2637, 0.8896, 0.3528, 0.8896, 0.3528, 0.9423, 0.2637, 0.9423, 0.1747, 0.4153, 0.2637, 0.4153, 0.2637, 0.468, 0.1747, 0.468, 0.1747, 0.468, 0.2637, 0.468, 0.2637, 0.5207, 0.1747, 0.5207, 0.1747, 0.5207, 0.2637, 0.5207, 0.2637, 0.5734, 0.1747, 0.5734, 0.1747, 0.5734, 0.2637, 0.5734, 0.2637, 0.6261, 0.1747, 0.6261, 0.1747, 0.6261, 0.2637, 0.6261, 0.2637, 0.6788, 0.1747, 0.6788, 0.1747, 0.6788, 0.2637, 0.6788, 0.2637, 0.7315, 0.1747, 0.7315, 0.1747, 0.7315, 0.2637, 0.7315, 0.2637, 0.7842, 0.1747, 0.7842, 0.1747, 0.7842, 0.2637, 0.7842, 0.2637, 0.8369, 0.1747, 0.8369, 0.1747, 0.8369, 0.2637, 0.8369, 0.2637, 0.8896, 0.1747, 0.8896, 0.1747, 0.8896, 0.2637, 0.8896, 0.2637, 0.9423, 0.1747, 0.9423, 0.08561, 0.4153, 0.1747, 0.4153, 0.1747, 0.468, 0.08561, 0.468, 0.08561, 0.468, 0.1747, 0.468, 0.1747, 0.5207, 0.08561, 0.5207, 0.08561, 0.5207, 0.1747, 0.5207, 0.1747, 0.5734, 0.08561, 0.5734, 0.08561, 0.5734, 0.1747, 0.5734, 0.1747, 0.6261, 0.08561, 0.6261, 0.08561, 0.6261, 0.1747, 0.6261, 0.1747, 0.6788, 0.08561, 0.6788, 0.08561, 0.6788, 0.1747, 0.6788, 0.1747, 0.7315, 0.08561, 0.7315, 0.08561, 0.7315, 0.1747, 0.7315, 0.1747, 0.7842, 0.08561, 0.7842, 0.08561, 0.7842, 0.1747, 0.7842, 0.1747, 0.8369, 0.08561, 0.8369, 0.08561, 0.8369, 0.1747, 0.8369, 0.1747, 0.8896, 0.08561, 0.8896, 0.08561, 0.8896, 0.1747, 0.8896, 0.1747, 0.9423, 0.08561, 0.9423, -0.003433, 0.4153, 0.08561, 0.4153, 0.08561, 0.468, -0.003433, 0.468, -0.003433, 0.468, 0.08561, 0.468, 0.08561, 0.5207, -0.003433, 0.5207, -0.003433, 0.5207, 0.08561, 0.5207, 0.08561, 0.5734, -0.003433, 0.5734, -0.003433, 0.5734, 0.08561, 0.5734, 0.08561, 0.6261, -0.003433, 0.6261, -0.003433, 0.6261, 0.08561, 0.6261, 0.08561, 0.6788, -0.003433, 0.6788, -0.003433, 0.6788, 0.08561, 0.6788, 0.08561, 0.7315, -0.003433, 0.7315, -0.003433, 0.7315, 0.08561, 0.7315, 0.08561, 0.7842, -0.003433, 0.7842, -0.003433, 0.7842, 0.08561, 0.7842, 0.08561, 0.8369, -0.003433, 0.8369, -0.003433, 0.8369, 0.08561, 0.8369, 0.08561, 0.8896, -0.003433, 0.8896, -0.003433, 0.8896, 0.08561, 0.8896, 0.08561, 0.9423, -0.003433, 0.9423, 0.887, 0.4153, 0.9761, 0.4153, 0.9761, 0.468, 0.887, 0.468, 0.887, 0.468, 0.9761, 0.468, 0.9761, 0.5207, 0.887, 0.5207, 0.887, 0.5207, 0.9761, 0.5207, 0.9761, 0.5734, 0.887, 0.5734, 0.887, 0.5734, 0.9761, 0.5734, 0.9761, 0.6261, 0.887, 0.6261, 0.887, 0.6261, 0.9761, 0.6261, 0.9761, 0.6788, 0.887, 0.6788, 0.887, 0.6788, 0.9761, 0.6788, 0.9761, 0.7315, 0.887, 0.7315, 0.887, 0.7315, 0.9761, 0.7315, 0.9761, 0.7842, 0.887, 0.7842, 0.887, 0.7842, 0.9761, 0.7842, 0.9761, 0.8369, 0.887, 0.8369, 0.887, 0.8369, 0.9761, 0.8369, 0.9761, 0.8896, 0.887, 0.8896, 0.887, 0.8896, 0.9761, 0.8896, 0.9761, 0.9423, 0.887, 0.9423, 0.6942, 0.01112, 0.6942, 0.3541, 0.6513, 0.3541, 0.6513, 0.01112, 0.6513, 0.01112, 0.6513, 0.3541, 0.6084, 0.3541, 0.6084, 0.01112, 0.6084, 0.01112, 0.6084, 0.3541, 0.5656, 0.3541, 0.5656, 0.01112, 0.5656, 0.01112, 0.5656, 0.3541, 0.5227, 0.3541, 0.5227, 0.01112, 0.5227, 0.01112, 0.5227, 0.3541, 0.4798, 0.3541, 0.4798, 0.01112, 0.4798, 0.01112, 0.4798, 0.3541, 0.4369, 0.3541, 0.4369, 0.01112, 0.4369, 0.01112, 0.4369, 0.3541, 0.3941, 0.3541, 0.3941, 0.01112, 0.3941, 0.01112, 0.3941, 0.3541, 0.3512, 0.3541, 0.3512, 0.01112, 0.3512, 0.01112, 0.3512, 0.3541, 0.3083, 0.3541, 0.3083, 0.01112, 0.3083, 0.01112, 0.3083, 0.3541, 0.2654, 0.3541, 0.2654, 0.01112, 0.2654, 0.01112, 0.2654, 0.3541, 0.2225, 0.3541, 0.2225, 0.01112, 0.2225, 0.01112, 0.2225, 0.3541, 0.1797, 0.3541, 0.1797, 0.01112, 0.1797, 0.01112, 0.1797, 0.3541, 0.1368, 0.3541, 0.1368, 0.01112, 0.1368, 0.01112, 0.1368, 0.3541, 0.09392, 0.3541, 0.09392, 0.01112, 0.9446, 0.2471, 0.95, 0.28, 0.9424, 0.3125, 0.9229, 0.3396, 0.8945, 0.3572, 0.8615, 0.3626, 0.829, 0.3549, 0.8019, 0.3354, 0.7843, 0.307, 0.7789, 0.2741, 0.7866, 0.2416, 0.8061, 0.2145, 0.8345, 0.1969, 0.8675, 0.1915, 0.9, 0.1992, 0.9271, 0.2187, 0.09392, 0.01112, 0.09392, 0.3541, 0.05104, 0.3541, 0.05104, 0.01112, 0.05104, 0.01112, 0.05104, 0.3541, 0.008164, 0.3541, 0.008164, 0.01112, 0.9562, 0.1018, 0.9509, 0.06888, 0.9333, 0.04048, 0.9062, 0.02097, 0.8737, 0.01332, 0.8407, 0.01869, 0.8123, 0.03627, 0.7928, 0.06337, 0.7852, 0.09587, 0.7905, 0.1288, 0.8081, 0.1572, 0.8352, 0.1767, 0.8677, 0.1844, 0.9007, 0.179, 0.9291, 0.1614, 0.9486, 0.1343, 0.6942, 0.01112, 0.6942, 0.3541, 0.6513, 0.3541, 0.6513, 0.01112, 0.6513, 0.01112, 0.6513, 0.3541, 0.6084, 0.3541, 0.6084, 0.01112, 0.6084, 0.01112, 0.6084, 0.3541, 0.5656, 0.3541, 0.5656, 0.01112, 0.5656, 0.01112, 0.5656, 0.3541, 0.5227, 0.3541, 0.5227, 0.01112, 0.5227, 0.01112, 0.5227, 0.3541, 0.4798, 0.3541, 0.4798, 0.01112, 0.4798, 0.01112, 0.4798, 0.3541, 0.4369, 0.3541, 0.4369, 0.01112, 0.4369, 0.01112, 0.4369, 0.3541, 0.3941, 0.3541, 0.3941, 0.01112, 0.3941, 0.01112, 0.3941, 0.3541, 0.3512, 0.3541, 0.3512, 0.01112, 0.3512, 0.01112, 0.3512, 0.3541, 0.3083, 0.3541, 0.3083, 0.01112, 0.3083, 0.01112, 0.3083, 0.3541, 0.2654, 0.3541, 0.2654, 0.01112, 0.2654, 0.01112, 0.2654, 0.3541, 0.2225, 0.3541, 0.2225, 0.01112, 0.2225, 0.01112, 0.2225, 0.3541, 0.1797, 0.3541, 0.1797, 0.01112, 0.1797, 0.01112, 0.1797, 0.3541, 0.1368, 0.3541, 0.1368, 0.01112, 0.1368, 0.01112, 0.1368, 0.3541, 0.09392, 0.3541, 0.09392, 0.01112, 0.9446, 0.2471, 0.95, 0.28, 0.9424, 0.3125, 0.9229, 0.3396, 0.8945, 0.3572, 0.8615, 0.3626, 0.829, 0.3549, 0.8019, 0.3354, 0.7843, 0.307, 0.7789, 0.2741, 0.7866, 0.2416, 0.8061, 0.2145, 0.8345, 0.1969, 0.8675, 0.1915, 0.9, 0.1992, 0.9271, 0.2187, 0.09392, 0.01112, 0.09392, 0.3541, 0.05104, 0.3541, 0.05104, 0.01112, 0.05104, 0.01112, 0.05104, 0.3541, 0.008164, 0.3541, 0.008164, 0.01112, 0.9562, 0.1018, 0.9509, 0.06888, 0.9333, 0.04048, 0.9062, 0.02097, 0.8737, 0.01332, 0.8407, 0.01869, 0.8123, 0.03627, 0.7928, 0.06337, 0.7852, 0.09587, 0.7905, 0.1288, 0.8081, 0.1572, 0.8352, 0.1767, 0.8677, 0.1844, 0.9007, 0.179, 0.9291, 0.1614, 0.9486, 0.1343, 0.6942, 0.01112, 0.6942, 0.3541, 0.6513, 0.3541, 0.6513, 0.01112, 0.6513, 0.01112, 0.6513, 0.3541, 0.6084, 0.3541, 0.6084, 0.01112, 0.6084, 0.01112, 0.6084, 0.3541, 0.5656, 0.3541, 0.5656, 0.01112, 0.5656, 0.01112, 0.5656, 0.3541, 0.5227, 0.3541, 0.5227, 0.01112, 0.5227, 0.01112, 0.5227, 0.3541, 0.4798, 0.3541, 0.4798, 0.01112, 0.4798, 0.01112, 0.4798, 0.3541, 0.4369, 0.3541, 0.4369, 0.01112, 0.4369, 0.01112, 0.4369, 0.3541, 0.3941, 0.3541, 0.3941, 0.01112, 0.3941, 0.01112, 0.3941, 0.3541, 0.3512, 0.3541, 0.3512, 0.01112, 0.3512, 0.01112, 0.3512, 0.3541, 0.3083, 0.3541, 0.3083, 0.01112, 0.3083, 0.01112, 0.3083, 0.3541, 0.2654, 0.3541, 0.2654, 0.01112, 0.2654, 0.01112, 0.2654, 0.3541, 0.2225, 0.3541, 0.2225, 0.01112, 0.2225, 0.01112, 0.2225, 0.3541, 0.1797, 0.3541, 0.1797, 0.01112, 0.1797, 0.01112, 0.1797, 0.3541, 0.1368, 0.3541, 0.1368, 0.01112, 0.1368, 0.01112, 0.1368, 0.3541, 0.09392, 0.3541, 0.09392, 0.01112, 0.9446, 0.2471, 0.95, 0.28, 0.9424, 0.3125, 0.9229, 0.3396, 0.8945, 0.3572, 0.8615, 0.3626, 0.829, 0.3549, 0.8019, 0.3354, 0.7843, 0.307, 0.7789, 0.2741, 0.7866, 0.2416, 0.8061, 0.2145, 0.8345, 0.1969, 0.8675, 0.1915, 0.9, 0.1992, 0.9271, 0.2187, 0.09392, 0.01112, 0.09392, 0.3541, 0.05104, 0.3541, 0.05104, 0.01112, 0.05104, 0.01112, 0.05104, 0.3541, 0.008164, 0.3541, 0.008164, 0.01112, 0.9562, 0.1018, 0.9509, 0.06888, 0.9333, 0.04048, 0.9062, 0.02097, 0.8737, 0.01332, 0.8407, 0.01869, 0.8123, 0.03627, 0.7928, 0.06337, 0.7852, 0.09587, 0.7905, 0.1288, 0.8081, 0.1572, 0.8352, 0.1767, 0.8677, 0.1844, 0.9007, 0.179, 0.9291, 0.1614, 0.9486, 0.1343, 0.6942, 0.01112, 0.6942, 0.3541, 0.6513, 0.3541, 0.6513, 0.01112, 0.6513, 0.01112, 0.6513, 0.3541, 0.6084, 0.3541, 0.6084, 0.01112, 0.6084, 0.01112, 0.6084, 0.3541, 0.5656, 0.3541, 0.5656, 0.01112, 0.5656, 0.01112, 0.5656, 0.3541, 0.5227, 0.3541, 0.5227, 0.01112, 0.5227, 0.01112, 0.5227, 0.3541, 0.4798, 0.3541, 0.4798, 0.01112, 0.4798, 0.01112, 0.4798, 0.3541, 0.4369, 0.3541, 0.4369, 0.01112, 0.4369, 0.01112, 0.4369, 0.3541, 0.3941, 0.3541, 0.3941, 0.01112, 0.3941, 0.01112, 0.3941, 0.3541, 0.3512, 0.3541, 0.3512, 0.01112, 0.3512, 0.01112, 0.3512, 0.3541, 0.3083, 0.3541, 0.3083, 0.01112, 0.3083, 0.01112, 0.3083, 0.3541, 0.2654, 0.3541, 0.2654, 0.01112, 0.2654, 0.01112, 0.2654, 0.3541, 0.2225, 0.3541, 0.2225, 0.01112, 0.2225, 0.01112, 0.2225, 0.3541, 0.1797, 0.3541, 0.1797, 0.01112, 0.1797, 0.01112, 0.1797, 0.3541, 0.1368, 0.3541, 0.1368, 0.01112, 0.1368, 0.01112, 0.1368, 0.3541, 0.09392, 0.3541, 0.09392, 0.01112, 0.9446, 0.2471, 0.95, 0.28, 0.9424, 0.3125, 0.9229, 0.3396, 0.8945, 0.3572, 0.8615, 0.3626, 0.829, 0.3549, 0.8019, 0.3354, 0.7843, 0.307, 0.7789, 0.2741, 0.7866, 0.2416, 0.8061, 0.2145, 0.8345, 0.1969, 0.8675, 0.1915, 0.9, 0.1992, 0.9271, 0.2187, 0.09392, 0.01112, 0.09392, 0.3541, 0.05104, 0.3541, 0.05104, 0.01112, 0.05104, 0.01112, 0.05104, 0.3541, 0.008164, 0.3541, 0.008164, 0.01112, 0.9562, 0.1018, 0.9509, 0.06888, 0.9333, 0.04048, 0.9062, 0.02097, 0.8737, 0.01332, 0.8407, 0.01869, 0.8123, 0.03627, 0.7928, 0.06337, 0.7852, 0.09587, 0.7905, 0.1288, 0.8081, 0.1572, 0.8352, 0.1767, 0.8677, 0.1844, 0.9007, 0.179, 0.9291, 0.1614, 0.9486, 0.1343, 0.6942, 0.01112, 0.6942, 0.3541, 0.6513, 0.3541, 0.6513, 0.01112, 0.6513, 0.01112, 0.6513, 0.3541, 0.6084, 0.3541, 0.6084, 0.01112, 0.6084, 0.01112, 0.6084, 0.3541, 0.5656, 0.3541, 0.5656, 0.01112, 0.5656, 0.01112, 0.5656, 0.3541, 0.5227, 0.3541, 0.5227, 0.01112, 0.5227, 0.01112, 0.5227, 0.3541, 0.4798, 0.3541, 0.4798, 0.01112, 0.4798, 0.01112, 0.4798, 0.3541, 0.4369, 0.3541, 0.4369, 0.01112, 0.4369, 0.01112, 0.4369, 0.3541, 0.3941, 0.3541, 0.3941, 0.01112, 0.3941, 0.01112, 0.3941, 0.3541, 0.3512, 0.3541, 0.3512, 0.01112, 0.3512, 0.01112, 0.3512, 0.3541, 0.3083, 0.3541, 0.3083, 0.01112, 0.3083, 0.01112, 0.3083, 0.3541, 0.2654, 0.3541, 0.2654, 0.01112, 0.2654, 0.01112, 0.2654, 0.3541, 0.2225, 0.3541, 0.2225, 0.01112, 0.2225, 0.01112, 0.2225, 0.3541, 0.1797, 0.3541, 0.1797, 0.01112, 0.1797, 0.01112, 0.1797, 0.3541, 0.1368, 0.3541, 0.1368, 0.01112, 0.1368, 0.01112, 0.1368, 0.3541, 0.09392, 0.3541, 0.09392, 0.01112, 0.9446, 0.2471, 0.95, 0.28, 0.9424, 0.3125, 0.9229, 0.3396, 0.8945, 0.3572, 0.8615, 0.3626, 0.829, 0.3549, 0.8019, 0.3354, 0.7843, 0.307, 0.7789, 0.2741, 0.7866, 0.2416, 0.8061, 0.2145, 0.8345, 0.1969, 0.8675, 0.1915, 0.9, 0.1992, 0.9271, 0.2187, 0.09392, 0.01112, 0.09392, 0.3541, 0.05104, 0.3541, 0.05104, 0.01112, 0.05104, 0.01112, 0.05104, 0.3541, 0.008164, 0.3541, 0.008164, 0.01112, 0.9562, 0.1018, 0.9509, 0.06888, 0.9333, 0.04048, 0.9062, 0.02097, 0.8737, 0.01332, 0.8407, 0.01869, 0.8123, 0.03627, 0.7928, 0.06337, 0.7852, 0.09587, 0.7905, 0.1288, 0.8081, 0.1572, 0.8352, 0.1767, 0.8677, 0.1844, 0.9007, 0.179, 0.9291, 0.1614, 0.9486, 0.1343, 0.887, 0.9423, 0.9761, 0.9423, 0.9761, 0.995, 0.887, 0.995, -0.003433, 0.9423, 0.08561, 0.9423, 0.08561, 0.995, -0.003433, 0.995, 0.08561, 0.9423, 0.1747, 0.9423, 0.1747, 0.995, 0.08561, 0.995, 0.1747, 0.9423, 0.2637, 0.9423, 0.2637, 0.995, 0.1747, 0.995, 0.2637, 0.9423, 0.3528, 0.9423, 0.3528, 0.995, 0.2637, 0.995, 0.3528, 0.9423, 0.4418, 0.9423, 0.4418, 0.995, 0.3528, 0.995, 0.4418, 0.9423, 0.5309, 0.9423, 0.5309, 0.995, 0.4418, 0.995, 0.5309, 0.9423, 0.6199, 0.9423, 0.6199, 0.995, 0.5309, 0.995, 0.6199, 0.9423, 0.7089, 0.9423, 0.7089, 0.995, 0.6199, 0.995, 0.7089, 0.9423, 0.798, 0.9423, 0.798, 0.995, 0.7089, 0.995, 0.798, 0.9423, 0.887, 0.9423, 0.887, 0.995, 0.798, 0.995, 0.798, 0.4153, 0.887, 0.4153, 0.887, 0.468, 0.798, 0.468, 0.798, 0.468, 0.887, 0.468, 0.887, 0.5207, 0.798, 0.5207, 0.798, 0.5207, 0.887, 0.5207, 0.887, 0.5734, 0.798, 0.5734, 0.798, 0.5734, 0.887, 0.5734, 0.887, 0.6261, 0.798, 0.6261, 0.798, 0.6261, 0.887, 0.6261, 0.887, 0.6788, 0.798, 0.6788, 0.798, 0.6788, 0.887, 0.6788, 0.887, 0.7315, 0.798, 0.7315, 0.798, 0.7315, 0.887, 0.7315, 0.887, 0.7842, 0.798, 0.7842, 0.798, 0.7842, 0.887, 0.7842, 0.887, 0.8369, 0.798, 0.8369, 0.798, 0.8369, 0.887, 0.8369, 0.887, 0.8896, 0.798, 0.8896, 0.798, 0.8896, 0.887, 0.8896, 0.887, 0.9423, 0.798, 0.9423, 0.7089, 0.4153, 0.798, 0.4153, 0.798, 0.468, 0.7089, 0.468, 0.7089, 0.468, 0.798, 0.468, 0.798, 0.5207, 0.7089, 0.5207, 0.7089, 0.5207, 0.798, 0.5207, 0.798, 0.5734, 0.7089, 0.5734, 0.7089, 0.5734, 0.798, 0.5734, 0.798, 0.6261, 0.7089, 0.6261, 0.7089, 0.6261, 0.798, 0.6261, 0.798, 0.6788, 0.7089, 0.6788, 0.7089, 0.6788, 0.798, 0.6788, 0.798, 0.7315, 0.7089, 0.7315, 0.7089, 0.7315, 0.798, 0.7315, 0.798, 0.7842, 0.7089, 0.7842, 0.7089, 0.7842, 0.798, 0.7842, 0.798, 0.8369, 0.7089, 0.8369, 0.7089, 0.8369, 0.798, 0.8369, 0.798, 0.8896, 0.7089, 0.8896, 0.7089, 0.8896, 0.798, 0.8896, 0.798, 0.9423, 0.7089, 0.9423, 0.6199, 0.4153, 0.7089, 0.4153, 0.7089, 0.468, 0.6199, 0.468, 0.6199, 0.468, 0.7089, 0.468, 0.7089, 0.5207, 0.6199, 0.5207, 0.6199, 0.5207, 0.7089, 0.5207, 0.7089, 0.5734, 0.6199, 0.5734, 0.6199, 0.5734, 0.7089, 0.5734, 0.7089, 0.6261, 0.6199, 0.6261, 0.6199, 0.6261, 0.7089, 0.6261, 0.7089, 0.6788, 0.6199, 0.6788, 0.6199, 0.6788, 0.7089, 0.6788, 0.7089, 0.7315, 0.6199, 0.7315, 0.6199, 0.7315, 0.7089, 0.7315, 0.7089, 0.7842, 0.6199, 0.7842, 0.6199, 0.7842, 0.7089, 0.7842, 0.7089, 0.8369, 0.6199, 0.8369, 0.6199, 0.8369, 0.7089, 0.8369, 0.7089, 0.8896, 0.6199, 0.8896, 0.6199, 0.8896, 0.7089, 0.8896, 0.7089, 0.9423, 0.6199, 0.9423, 0.5309, 0.4153, 0.6199, 0.4153, 0.6199, 0.468, 0.5309, 0.468, 0.5309, 0.468, 0.6199, 0.468, 0.6199, 0.5207, 0.5309, 0.5207, 0.5309, 0.5207, 0.6199, 0.5207, 0.6199, 0.5734, 0.5309, 0.5734, 0.5309, 0.5734, 0.6199, 0.5734, 0.6199, 0.6261, 0.5309, 0.6261, 0.5309, 0.6261, 0.6199, 0.6261, 0.6199, 0.6788, 0.5309, 0.6788, 0.5309, 0.6788, 0.6199, 0.6788, 0.6199, 0.7315, 0.5309, 0.7315, 0.5309, 0.7315, 0.6199, 0.7315, 0.6199, 0.7842, 0.5309, 0.7842, 0.5309, 0.7842, 0.6199, 0.7842, 0.6199, 0.8369, 0.5309, 0.8369, 0.5309, 0.8369, 0.6199, 0.8369, 0.6199, 0.8896, 0.5309, 0.8896, 0.5309, 0.8896, 0.6199, 0.8896, 0.6199, 0.9423, 0.5309, 0.9423, 0.4418, 0.4153, 0.5309, 0.4153, 0.5309, 0.468, 0.4418, 0.468, 0.4418, 0.468, 0.5309, 0.468, 0.5309, 0.5207, 0.4418, 0.5207, 0.4418, 0.5207, 0.5309, 0.5207, 0.5309, 0.5734, 0.4418, 0.5734, 0.4418, 0.5734, 0.5309, 0.5734, 0.5309, 0.6261, 0.4418, 0.6261, 0.4418, 0.6261, 0.5309, 0.6261, 0.5309, 0.6788, 0.4418, 0.6788, 0.4418, 0.6788, 0.5309, 0.6788, 0.5309, 0.7315, 0.4418, 0.7315, 0.4418, 0.7315, 0.5309, 0.7315, 0.5309, 0.7842, 0.4418, 0.7842, 0.4418, 0.7842, 0.5309, 0.7842, 0.5309, 0.8369, 0.4418, 0.8369, 0.4418, 0.8369, 0.5309, 0.8369, 0.5309, 0.8896, 0.4418, 0.8896, 0.4418, 0.8896, 0.5309, 0.8896, 0.5309, 0.9423, 0.4418, 0.9423, 0.3528, 0.4153, 0.4418, 0.4153, 0.4418, 0.468, 0.3528, 0.468, 0.3528, 0.468, 0.4418, 0.468, 0.4418, 0.5207, 0.3528, 0.5207, 0.3528, 0.5207, 0.4418, 0.5207, 0.4418, 0.5734, 0.3528, 0.5734, 0.3528, 0.5734, 0.4418, 0.5734, 0.4418, 0.6261, 0.3528, 0.6261, 0.3528, 0.6261, 0.4418, 0.6261, 0.4418, 0.6788, 0.3528, 0.6788, 0.3528, 0.6788, 0.4418, 0.6788, 0.4418, 0.7315, 0.3528, 0.7315, 0.3528, 0.7315, 0.4418, 0.7315, 0.4418, 0.7842, 0.3528, 0.7842, 0.3528, 0.7842, 0.4418, 0.7842, 0.4418, 0.8369, 0.3528, 0.8369, 0.3528, 0.8369, 0.4418, 0.8369, 0.4418, 0.8896, 0.3528, 0.8896, 0.3528, 0.8896, 0.4418, 0.8896, 0.4418, 0.9423, 0.3528, 0.9423, 0.2637, 0.4153, 0.3528, 0.4153, 0.3528, 0.468, 0.2637, 0.468, 0.2637, 0.468, 0.3528, 0.468, 0.3528, 0.5207, 0.2637, 0.5207, 0.2637, 0.5207, 0.3528, 0.5207, 0.3528, 0.5734, 0.2637, 0.5734, 0.2637, 0.5734, 0.3528, 0.5734, 0.3528, 0.6261, 0.2637, 0.6261, 0.2637, 0.6261, 0.3528, 0.6261, 0.3528, 0.6788, 0.2637, 0.6788, 0.2637, 0.6788, 0.3528, 0.6788, 0.3528, 0.7315, 0.2637, 0.7315, 0.2637, 0.7315, 0.3528, 0.7315, 0.3528, 0.7842, 0.2637, 0.7842, 0.2637, 0.7842, 0.3528, 0.7842, 0.3528, 0.8369, 0.2637, 0.8369, 0.2637, 0.8369, 0.3528, 0.8369, 0.3528, 0.8896, 0.2637, 0.8896, 0.2637, 0.8896, 0.3528, 0.8896, 0.3528, 0.9423, 0.2637, 0.9423, 0.1747, 0.4153, 0.2637, 0.4153, 0.2637, 0.468, 0.1747, 0.468, 0.1747, 0.468, 0.2637, 0.468, 0.2637, 0.5207, 0.1747, 0.5207, 0.1747, 0.5207, 0.2637, 0.5207, 0.2637, 0.5734, 0.1747, 0.5734, 0.1747, 0.5734, 0.2637, 0.5734, 0.2637, 0.6261, 0.1747, 0.6261, 0.1747, 0.6261, 0.2637, 0.6261, 0.2637, 0.6788, 0.1747, 0.6788, 0.1747, 0.6788, 0.2637, 0.6788, 0.2637, 0.7315, 0.1747, 0.7315, 0.1747, 0.7315, 0.2637, 0.7315, 0.2637, 0.7842, 0.1747, 0.7842, 0.1747, 0.7842, 0.2637, 0.7842, 0.2637, 0.8369, 0.1747, 0.8369, 0.1747, 0.8369, 0.2637, 0.8369, 0.2637, 0.8896, 0.1747, 0.8896, 0.1747, 0.8896, 0.2637, 0.8896, 0.2637, 0.9423, 0.1747, 0.9423, 0.08561, 0.4153, 0.1747, 0.4153, 0.1747, 0.468, 0.08561, 0.468, 0.08561, 0.468, 0.1747, 0.468, 0.1747, 0.5207, 0.08561, 0.5207, 0.08561, 0.5207, 0.1747, 0.5207, 0.1747, 0.5734, 0.08561, 0.5734, 0.08561, 0.5734, 0.1747, 0.5734, 0.1747, 0.6261, 0.08561, 0.6261, 0.08561, 0.6261, 0.1747, 0.6261, 0.1747, 0.6788, 0.08561, 0.6788, 0.08561, 0.6788, 0.1747, 0.6788, 0.1747, 0.7315, 0.08561, 0.7315, 0.08561, 0.7315, 0.1747, 0.7315, 0.1747, 0.7842, 0.08561, 0.7842, 0.08561, 0.7842, 0.1747, 0.7842, 0.1747, 0.8369, 0.08561, 0.8369, 0.08561, 0.8369, 0.1747, 0.8369, 0.1747, 0.8896, 0.08561, 0.8896, 0.08561, 0.8896, 0.1747, 0.8896, 0.1747, 0.9423, 0.08561, 0.9423, -0.003433, 0.4153, 0.08561, 0.4153, 0.08561, 0.468, -0.003433, 0.468, -0.003433, 0.468, 0.08561, 0.468, 0.08561, 0.5207, -0.003433, 0.5207, -0.003433, 0.5207, 0.08561, 0.5207, 0.08561, 0.5734, -0.003433, 0.5734, -0.003433, 0.5734, 0.08561, 0.5734, 0.08561, 0.6261, -0.003433, 0.6261, -0.003433, 0.6261, 0.08561, 0.6261, 0.08561, 0.6788, -0.003433, 0.6788, -0.003433, 0.6788, 0.08561, 0.6788, 0.08561, 0.7315, -0.003433, 0.7315, -0.003433, 0.7315, 0.08561, 0.7315, 0.08561, 0.7842, -0.003433, 0.7842, -0.003433, 0.7842, 0.08561, 0.7842, 0.08561, 0.8369, -0.003433, 0.8369, -0.003433, 0.8369, 0.08561, 0.8369, 0.08561, 0.8896, -0.003433, 0.8896, -0.003433, 0.8896, 0.08561, 0.8896, 0.08561, 0.9423, -0.003433, 0.9423, 0.887, 0.4153, 0.9761, 0.4153, 0.9761, 0.468, 0.887, 0.468, 0.887, 0.468, 0.9761, 0.468, 0.9761, 0.5207, 0.887, 0.5207, 0.887, 0.5207, 0.9761, 0.5207, 0.9761, 0.5734, 0.887, 0.5734, 0.887, 0.5734, 0.9761, 0.5734, 0.9761, 0.6261, 0.887, 0.6261, 0.887, 0.6261, 0.9761, 0.6261, 0.9761, 0.6788, 0.887, 0.6788, 0.887, 0.6788, 0.9761, 0.6788, 0.9761, 0.7315, 0.887, 0.7315, 0.887, 0.7315, 0.9761, 0.7315, 0.9761, 0.7842, 0.887, 0.7842, 0.887, 0.7842, 0.9761, 0.7842, 0.9761, 0.8369, 0.887, 0.8369, 0.887, 0.8369, 0.9761, 0.8369, 0.9761, 0.8896, 0.887, 0.8896, 0.887, 0.8896, 0.9761, 0.8896, 0.9761, 0.9423, 0.887, 0.9423])
me_plane_001.materials.append(mat_bandeira_001)
me_plane_001.materials.append(mat_bandeira_002)
me_plane_001.use_remesh_fix_poles = True
me_plane_001.use_remesh_preserve_attributes = False
me_plane_001.use_mirror_vertex_groups = False
me_plane_001.update()

# ---- objects
ob_light_001 = bpy.data.objects.new('Light.001', light_light_001)
ob_bandeira = bpy.data.objects.new('Bandeira', me_plane_001)

# ---- transforms, parenting, visibility, modifiers, constraints
ob_light_001.location = (4.076, -9.419, 5.904)
ob_light_001.rotation_euler = (0.6503, 0.05522, 1.866)
ob_light_001.lock_rotations_4d = False
ob_light_001.empty_display_type = 'ARROWS'
ob_light_001.color = (0.0, 0.0, 0.0, 0.0)
ob_light_001.lineart.crease_threshold = 0.0
ob_bandeira.location = (0.0, -0.9975, 6.291)
ob_bandeira.rotation_euler = (1.571, -0.0, 0.0)
ob_bandeira.scale = (4.976, 2.468, 1.0)
ob_bandeira.lineart.crease_threshold = 0.0

# ---- collection membership
col_collection.objects.link(ob_light_001)
col_collection.objects.link(ob_bandeira)

# ---- scene / render settings (as saved in the file)
scene.frame_start = 1; scene.frame_end = 250; scene.frame_set(1)
scene.render.engine = 'BLENDER_EEVEE_NEXT'
scene.cycles.use_denoising = False
scene.cycles.samples = 128
scene.cycles.sampling_pattern = 'TABULATED_SOBOL'
scene.cycles.use_adaptive_sampling = False
scene.cycles.use_light_tree = False
scene.view_settings.view_transform = 'Filmic'
bpy.context.view_layer.update()

# ---- added for rendering (the .blend has no active camera): camera
cam_auto = bpy.data.cameras.new('AutoCamera')
cam_auto.lens = 50.0
cam_auto.sensor_width = 36.0
cam_auto.clip_end = 1000.0
ob_auto_camera = bpy.data.objects.new('AutoCamera', cam_auto)
scene.collection.objects.link(ob_auto_camera)
ob_auto_camera.location = (19.2303, -23.2995, 24.1972)
ob_auto_camera.rotation_euler = (1.09748, -7.21219e-08, 0.694738)
scene.camera = ob_auto_camera
bpy.context.view_layer.update()
